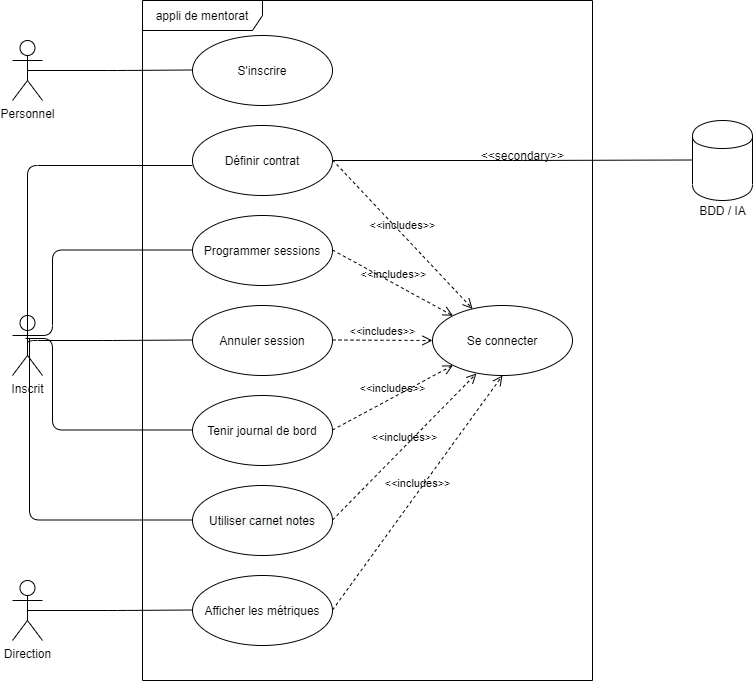

The diagram above was exported from draw.io. Its source (the exported page's mxGraphModel, read from the mxfile embedded in the PNG):
<mxGraphModel dx="1182" dy="662" grid="1" gridSize="10" guides="1" tooltips="1" connect="1" arrows="1" fold="1" page="1" pageScale="1" pageWidth="827" pageHeight="1169" math="0" shadow="0">
  <root>
    <mxCell id="0" />
    <mxCell id="1" parent="0" />
    <mxCell id="FmHyTKS54E8O2tWpRUdW-1" value="appli de mentorat" style="shape=umlFrame;whiteSpace=wrap;html=1;width=120;height=30;" parent="1" vertex="1">
      <mxGeometry x="190" y="85" width="450" height="680" as="geometry" />
    </mxCell>
    <mxCell id="FmHyTKS54E8O2tWpRUdW-2" value="S'inscrire" style="ellipse;whiteSpace=wrap;html=1;" parent="1" vertex="1">
      <mxGeometry x="240" y="120" width="140" height="70" as="geometry" />
    </mxCell>
    <mxCell id="FmHyTKS54E8O2tWpRUdW-3" value="Définir contrat" style="ellipse;whiteSpace=wrap;html=1;" parent="1" vertex="1">
      <mxGeometry x="240" y="210" width="140" height="70" as="geometry" />
    </mxCell>
    <mxCell id="FmHyTKS54E8O2tWpRUdW-4" value="Programmer sessions" style="ellipse;whiteSpace=wrap;html=1;" parent="1" vertex="1">
      <mxGeometry x="240" y="300" width="140" height="70" as="geometry" />
    </mxCell>
    <mxCell id="FmHyTKS54E8O2tWpRUdW-5" value="Annuler session" style="ellipse;whiteSpace=wrap;html=1;" parent="1" vertex="1">
      <mxGeometry x="240" y="390" width="140" height="70" as="geometry" />
    </mxCell>
    <mxCell id="FmHyTKS54E8O2tWpRUdW-6" value="Tenir journal de bord" style="ellipse;whiteSpace=wrap;html=1;" parent="1" vertex="1">
      <mxGeometry x="240" y="480" width="140" height="70" as="geometry" />
    </mxCell>
    <mxCell id="FmHyTKS54E8O2tWpRUdW-7" value="&lt;span style=&quot;color: rgb(0 , 0 , 0) ; font-family: &amp;#34;helvetica&amp;#34; ; font-size: 12px ; font-style: normal ; font-weight: 400 ; letter-spacing: normal ; text-align: center ; text-indent: 0px ; text-transform: none ; word-spacing: 0px ; background-color: rgb(248 , 249 , 250) ; display: inline ; float: none&quot;&gt;Utiliser carnet notes&lt;/span&gt;" style="ellipse;whiteSpace=wrap;html=1;" parent="1" vertex="1">
      <mxGeometry x="240" y="570" width="140" height="70" as="geometry" />
    </mxCell>
    <mxCell id="FmHyTKS54E8O2tWpRUdW-8" value="Afficher les métriques" style="ellipse;whiteSpace=wrap;html=1;" parent="1" vertex="1">
      <mxGeometry x="240" y="660" width="140" height="70" as="geometry" />
    </mxCell>
    <mxCell id="FmHyTKS54E8O2tWpRUdW-9" value="Se connecter" style="ellipse;whiteSpace=wrap;html=1;" parent="1" vertex="1">
      <mxGeometry x="480" y="390" width="140" height="70" as="geometry" />
    </mxCell>
    <mxCell id="FmHyTKS54E8O2tWpRUdW-11" value="Inscrit" style="shape=umlActor;verticalLabelPosition=bottom;verticalAlign=top;html=1;" parent="1" vertex="1">
      <mxGeometry x="60" y="400" width="30" height="60" as="geometry" />
    </mxCell>
    <mxCell id="FmHyTKS54E8O2tWpRUdW-15" value="Personnel" style="shape=umlActor;verticalLabelPosition=bottom;verticalAlign=top;html=1;" parent="1" vertex="1">
      <mxGeometry x="60" y="125" width="30" height="60" as="geometry" />
    </mxCell>
    <mxCell id="FmHyTKS54E8O2tWpRUdW-16" value="" style="endArrow=none;html=1;edgeStyle=orthogonalEdgeStyle;exitX=0.5;exitY=0.5;exitDx=0;exitDy=0;exitPerimeter=0;" parent="1" source="FmHyTKS54E8O2tWpRUdW-15" edge="1">
      <mxGeometry relative="1" as="geometry">
        <mxPoint x="80" y="154.5" as="sourcePoint" />
        <mxPoint x="240" y="154.5" as="targetPoint" />
      </mxGeometry>
    </mxCell>
    <mxCell id="FmHyTKS54E8O2tWpRUdW-33" value="" style="endArrow=none;html=1;edgeStyle=orthogonalEdgeStyle;exitX=0.5;exitY=0.5;exitDx=0;exitDy=0;exitPerimeter=0;" parent="1" source="FmHyTKS54E8O2tWpRUdW-11" edge="1">
      <mxGeometry relative="1" as="geometry">
        <mxPoint x="80" y="250" as="sourcePoint" />
        <mxPoint x="240" y="250" as="targetPoint" />
        <Array as="points">
          <mxPoint x="75" y="250" />
        </Array>
      </mxGeometry>
    </mxCell>
    <mxCell id="FmHyTKS54E8O2tWpRUdW-36" value="" style="endArrow=none;html=1;edgeStyle=orthogonalEdgeStyle;exitX=0.4;exitY=0.333;exitDx=0;exitDy=0;exitPerimeter=0;" parent="1" source="FmHyTKS54E8O2tWpRUdW-11" edge="1">
      <mxGeometry relative="1" as="geometry">
        <mxPoint x="90" y="442" as="sourcePoint" />
        <mxPoint x="240" y="334.5" as="targetPoint" />
        <Array as="points">
          <mxPoint x="100" y="420" />
          <mxPoint x="100" y="335" />
        </Array>
      </mxGeometry>
    </mxCell>
    <mxCell id="FmHyTKS54E8O2tWpRUdW-39" value="" style="endArrow=none;html=1;edgeStyle=orthogonalEdgeStyle;exitX=0.5;exitY=0.5;exitDx=0;exitDy=0;exitPerimeter=0;" parent="1" source="FmHyTKS54E8O2tWpRUdW-11" edge="1">
      <mxGeometry relative="1" as="geometry">
        <mxPoint x="80" y="424.5" as="sourcePoint" />
        <mxPoint x="240" y="424.5" as="targetPoint" />
        <Array as="points">
          <mxPoint x="75" y="425" />
          <mxPoint x="160" y="425" />
        </Array>
      </mxGeometry>
    </mxCell>
    <mxCell id="FmHyTKS54E8O2tWpRUdW-42" value="" style="endArrow=none;html=1;edgeStyle=orthogonalEdgeStyle;exitX=0.433;exitY=0.383;exitDx=0;exitDy=0;exitPerimeter=0;" parent="1" source="FmHyTKS54E8O2tWpRUdW-11" edge="1">
      <mxGeometry relative="1" as="geometry">
        <mxPoint x="80" y="514.5" as="sourcePoint" />
        <mxPoint x="240" y="514.5" as="targetPoint" />
        <Array as="points">
          <mxPoint x="100" y="423" />
          <mxPoint x="100" y="515" />
        </Array>
      </mxGeometry>
    </mxCell>
    <mxCell id="FmHyTKS54E8O2tWpRUdW-45" value="" style="endArrow=none;html=1;edgeStyle=orthogonalEdgeStyle;exitX=0.567;exitY=0.383;exitDx=0;exitDy=0;exitPerimeter=0;" parent="1" source="FmHyTKS54E8O2tWpRUdW-11" edge="1">
      <mxGeometry relative="1" as="geometry">
        <mxPoint x="80" y="604.5" as="sourcePoint" />
        <mxPoint x="240" y="604.5" as="targetPoint" />
        <Array as="points">
          <mxPoint x="77" y="605" />
        </Array>
      </mxGeometry>
    </mxCell>
    <mxCell id="FmHyTKS54E8O2tWpRUdW-48" value="Direction" style="shape=umlActor;verticalLabelPosition=bottom;verticalAlign=top;html=1;" parent="1" vertex="1">
      <mxGeometry x="60" y="665" width="30" height="60" as="geometry" />
    </mxCell>
    <mxCell id="FmHyTKS54E8O2tWpRUdW-49" value="" style="endArrow=none;html=1;edgeStyle=orthogonalEdgeStyle;exitX=0.5;exitY=0.5;exitDx=0;exitDy=0;exitPerimeter=0;" parent="1" source="FmHyTKS54E8O2tWpRUdW-48" edge="1">
      <mxGeometry relative="1" as="geometry">
        <mxPoint x="80" y="694.5" as="sourcePoint" />
        <mxPoint x="240" y="694.5" as="targetPoint" />
      </mxGeometry>
    </mxCell>
    <mxCell id="FmHyTKS54E8O2tWpRUdW-57" value="&amp;lt;&amp;lt;includes&amp;gt;&amp;gt;" style="endArrow=open;startArrow=none;endFill=0;startFill=0;endSize=8;html=1;verticalAlign=bottom;dashed=1;labelBackgroundColor=none;" parent="1" target="FmHyTKS54E8O2tWpRUdW-9" edge="1">
      <mxGeometry width="160" relative="1" as="geometry">
        <mxPoint x="380" y="244.5" as="sourcePoint" />
        <mxPoint x="540" y="244.5" as="targetPoint" />
        <mxPoint as="offset" />
      </mxGeometry>
    </mxCell>
    <mxCell id="FmHyTKS54E8O2tWpRUdW-59" value="&amp;lt;&amp;lt;includes&amp;gt;&amp;gt;" style="endArrow=open;startArrow=none;endFill=0;startFill=0;endSize=8;html=1;verticalAlign=bottom;dashed=1;labelBackgroundColor=none;entryX=0.5;entryY=1;entryDx=0;entryDy=0;" parent="1" target="FmHyTKS54E8O2tWpRUdW-9" edge="1">
      <mxGeometry width="160" relative="1" as="geometry">
        <mxPoint x="380" y="694.5" as="sourcePoint" />
        <mxPoint x="540" y="694.5" as="targetPoint" />
        <mxPoint as="offset" />
      </mxGeometry>
    </mxCell>
    <mxCell id="FmHyTKS54E8O2tWpRUdW-60" value="&amp;lt;&amp;lt;includes&amp;gt;&amp;gt;" style="endArrow=open;startArrow=none;endFill=0;startFill=0;endSize=8;html=1;verticalAlign=bottom;dashed=1;labelBackgroundColor=none;entryX=0;entryY=0;entryDx=0;entryDy=0;" parent="1" target="FmHyTKS54E8O2tWpRUdW-9" edge="1">
      <mxGeometry width="160" relative="1" as="geometry">
        <mxPoint x="380" y="334.5" as="sourcePoint" />
        <mxPoint x="540" y="334.5" as="targetPoint" />
        <mxPoint as="offset" />
      </mxGeometry>
    </mxCell>
    <mxCell id="FmHyTKS54E8O2tWpRUdW-61" value="&amp;lt;&amp;lt;includes&amp;gt;&amp;gt;" style="endArrow=open;startArrow=none;endFill=0;startFill=0;endSize=8;html=1;verticalAlign=bottom;dashed=1;labelBackgroundColor=none;entryX=0;entryY=0.5;entryDx=0;entryDy=0;" parent="1" target="FmHyTKS54E8O2tWpRUdW-9" edge="1">
      <mxGeometry width="160" relative="1" as="geometry">
        <mxPoint x="380" y="424.5" as="sourcePoint" />
        <mxPoint x="540" y="424.5" as="targetPoint" />
        <mxPoint as="offset" />
      </mxGeometry>
    </mxCell>
    <mxCell id="FmHyTKS54E8O2tWpRUdW-62" value="&amp;lt;&amp;lt;includes&amp;gt;&amp;gt;" style="endArrow=open;startArrow=none;endFill=0;startFill=0;endSize=8;html=1;verticalAlign=bottom;dashed=1;labelBackgroundColor=none;entryX=0;entryY=1;entryDx=0;entryDy=0;" parent="1" target="FmHyTKS54E8O2tWpRUdW-9" edge="1">
      <mxGeometry width="160" relative="1" as="geometry">
        <mxPoint x="380" y="514.5" as="sourcePoint" />
        <mxPoint x="540" y="514.5" as="targetPoint" />
        <mxPoint as="offset" />
      </mxGeometry>
    </mxCell>
    <mxCell id="FmHyTKS54E8O2tWpRUdW-63" value="&amp;lt;&amp;lt;includes&amp;gt;&amp;gt;" style="endArrow=open;startArrow=none;endFill=0;startFill=0;endSize=8;html=1;verticalAlign=bottom;dashed=1;labelBackgroundColor=none;entryX=0.314;entryY=0.971;entryDx=0;entryDy=0;entryPerimeter=0;" parent="1" target="FmHyTKS54E8O2tWpRUdW-9" edge="1">
      <mxGeometry width="160" relative="1" as="geometry">
        <mxPoint x="380" y="604.5" as="sourcePoint" />
        <mxPoint x="540" y="604.5" as="targetPoint" />
        <mxPoint as="offset" />
      </mxGeometry>
    </mxCell>
    <mxCell id="FmHyTKS54E8O2tWpRUdW-66" value="" style="shape=cylinder;whiteSpace=wrap;html=1;boundedLbl=1;backgroundOutline=1;verticalAlign=top;" parent="1" vertex="1">
      <mxGeometry x="740" y="205" width="60" height="80" as="geometry" />
    </mxCell>
    <mxCell id="FmHyTKS54E8O2tWpRUdW-71" value="" style="endArrow=none;html=1;edgeStyle=orthogonalEdgeStyle;exitX=1;exitY=0.5;exitDx=0;exitDy=0;" parent="1" source="FmHyTKS54E8O2tWpRUdW-3" edge="1">
      <mxGeometry relative="1" as="geometry">
        <mxPoint x="580" y="244.5" as="sourcePoint" />
        <mxPoint x="740" y="244.5" as="targetPoint" />
      </mxGeometry>
    </mxCell>
    <mxCell id="FmHyTKS54E8O2tWpRUdW-74" value="BDD / IA" style="text;html=1;align=center;verticalAlign=middle;resizable=0;points=[];autosize=1;strokeColor=none;" parent="1" vertex="1">
      <mxGeometry x="740" y="285" width="60" height="20" as="geometry" />
    </mxCell>
    <mxCell id="FmHyTKS54E8O2tWpRUdW-75" value="&amp;lt;&amp;lt;secondary&amp;gt;&amp;gt;" style="text;html=1;align=center;verticalAlign=middle;resizable=0;points=[];autosize=1;strokeColor=none;" parent="1" vertex="1">
      <mxGeometry x="520" y="230" width="100" height="20" as="geometry" />
    </mxCell>
  </root>
</mxGraphModel>